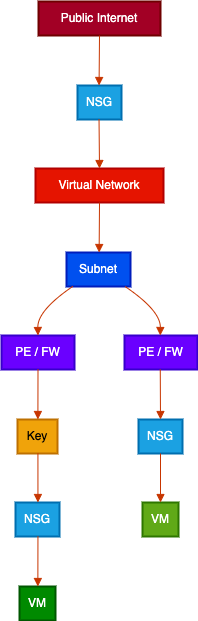

The diagram above was exported from draw.io. Its source (the exported page's mxGraphModel, read from the mxfile embedded in the PNG):
<mxGraphModel dx="954" dy="674" grid="1" gridSize="10" guides="1" tooltips="1" connect="1" arrows="1" fold="1" page="1" pageScale="1" pageWidth="850" pageHeight="1100" background="#ffffff" math="0" shadow="0">
  <root>
    <mxCell id="0" />
    <mxCell id="1" parent="0" />
    <mxCell id="Vjy7bSFzBSfbSfcnLKKa-1" value="Public Internet" style="whiteSpace=wrap;strokeWidth=2;fillColor=#a20025;fontColor=#ffffff;strokeColor=#6F0000;" vertex="1" parent="1">
      <mxGeometry x="57" y="20" width="122" height="34" as="geometry" />
    </mxCell>
    <mxCell id="Vjy7bSFzBSfbSfcnLKKa-2" value="NSG" style="whiteSpace=wrap;strokeWidth=2;fillColor=#1ba1e2;fontColor=#ffffff;strokeColor=#006EAF;" vertex="1" parent="1">
      <mxGeometry x="96" y="104" width="44" height="34" as="geometry" />
    </mxCell>
    <mxCell id="Vjy7bSFzBSfbSfcnLKKa-3" value="Virtual Network" style="whiteSpace=wrap;strokeWidth=2;fillColor=#e51400;fontColor=#ffffff;strokeColor=#B20000;" vertex="1" parent="1">
      <mxGeometry x="54" y="187" width="128" height="34" as="geometry" />
    </mxCell>
    <mxCell id="Vjy7bSFzBSfbSfcnLKKa-4" value="Subnet" style="whiteSpace=wrap;strokeWidth=2;fillColor=#0050ef;fontColor=#ffffff;strokeColor=#001DBC;" vertex="1" parent="1">
      <mxGeometry x="85" y="271" width="64" height="34" as="geometry" />
    </mxCell>
    <mxCell id="Vjy7bSFzBSfbSfcnLKKa-5" value="PE / FW" style="whiteSpace=wrap;strokeWidth=2;fillColor=#6a00ff;strokeColor=#3700CC;fontColor=#ffffff;" vertex="1" parent="1">
      <mxGeometry x="20" y="354" width="73" height="34" as="geometry" />
    </mxCell>
    <mxCell id="Vjy7bSFzBSfbSfcnLKKa-6" value="Key" style="whiteSpace=wrap;strokeWidth=2;fillColor=#f0a30a;fontColor=#000000;strokeColor=#BD7000;" vertex="1" parent="1">
      <mxGeometry x="36" y="438" width="40" height="34" as="geometry" />
    </mxCell>
    <mxCell id="Vjy7bSFzBSfbSfcnLKKa-7" value="NSG" style="whiteSpace=wrap;strokeWidth=2;fillColor=#1ba1e2;fontColor=#ffffff;strokeColor=#006EAF;" vertex="1" parent="1">
      <mxGeometry x="34" y="521" width="44" height="34" as="geometry" />
    </mxCell>
    <mxCell id="Vjy7bSFzBSfbSfcnLKKa-8" value="VM" style="whiteSpace=wrap;strokeWidth=2;fillColor=#008a00;fontColor=#ffffff;strokeColor=#005700;" vertex="1" parent="1">
      <mxGeometry x="38" y="605" width="36" height="34" as="geometry" />
    </mxCell>
    <mxCell id="Vjy7bSFzBSfbSfcnLKKa-9" value="PE / FW" style="whiteSpace=wrap;strokeWidth=2;fillColor=#6a00ff;fontColor=#ffffff;strokeColor=#3700CC;" vertex="1" parent="1">
      <mxGeometry x="143" y="354" width="73" height="34" as="geometry" />
    </mxCell>
    <mxCell id="Vjy7bSFzBSfbSfcnLKKa-10" value="NSG" style="whiteSpace=wrap;strokeWidth=2;fillColor=#1ba1e2;fontColor=#ffffff;strokeColor=#006EAF;" vertex="1" parent="1">
      <mxGeometry x="157" y="438" width="44" height="34" as="geometry" />
    </mxCell>
    <mxCell id="Vjy7bSFzBSfbSfcnLKKa-11" value="VM" style="whiteSpace=wrap;strokeWidth=2;fillColor=#60a917;fontColor=#ffffff;strokeColor=#2D7600;" vertex="1" parent="1">
      <mxGeometry x="161" y="521" width="36" height="34" as="geometry" />
    </mxCell>
    <mxCell id="Vjy7bSFzBSfbSfcnLKKa-12" value="" style="curved=1;startArrow=none;endArrow=block;exitX=0.5;exitY=0.99;entryX=0.49;entryY=-0.01;rounded=0;fillColor=#fa6800;strokeColor=#C73500;" edge="1" parent="1" source="Vjy7bSFzBSfbSfcnLKKa-1" target="Vjy7bSFzBSfbSfcnLKKa-2">
      <mxGeometry relative="1" as="geometry">
        <Array as="points" />
      </mxGeometry>
    </mxCell>
    <mxCell id="Vjy7bSFzBSfbSfcnLKKa-13" value="" style="curved=1;startArrow=none;endArrow=block;exitX=0.49;exitY=0.97;entryX=0.5;entryY=0;rounded=0;fillColor=#fa6800;strokeColor=#C73500;" edge="1" parent="1" source="Vjy7bSFzBSfbSfcnLKKa-2" target="Vjy7bSFzBSfbSfcnLKKa-3">
      <mxGeometry relative="1" as="geometry">
        <Array as="points" />
      </mxGeometry>
    </mxCell>
    <mxCell id="Vjy7bSFzBSfbSfcnLKKa-14" value="" style="curved=1;startArrow=none;endArrow=block;exitX=0.5;exitY=0.99;entryX=0.51;entryY=-0.01;rounded=0;fillColor=#fa6800;strokeColor=#C73500;" edge="1" parent="1" source="Vjy7bSFzBSfbSfcnLKKa-3" target="Vjy7bSFzBSfbSfcnLKKa-4">
      <mxGeometry relative="1" as="geometry">
        <Array as="points" />
      </mxGeometry>
    </mxCell>
    <mxCell id="Vjy7bSFzBSfbSfcnLKKa-15" value="" style="curved=1;startArrow=none;endArrow=block;exitX=0.12;exitY=0.97;entryX=0.5;entryY=0;rounded=0;fillColor=#fa6800;strokeColor=#C73500;" edge="1" parent="1" source="Vjy7bSFzBSfbSfcnLKKa-4" target="Vjy7bSFzBSfbSfcnLKKa-5">
      <mxGeometry relative="1" as="geometry">
        <Array as="points">
          <mxPoint x="56" y="329" />
        </Array>
      </mxGeometry>
    </mxCell>
    <mxCell id="Vjy7bSFzBSfbSfcnLKKa-16" value="" style="curved=1;startArrow=none;endArrow=block;exitX=0.5;exitY=0.99;entryX=0.51;entryY=-0.01;rounded=0;fillColor=#fa6800;strokeColor=#C73500;" edge="1" parent="1" source="Vjy7bSFzBSfbSfcnLKKa-5" target="Vjy7bSFzBSfbSfcnLKKa-6">
      <mxGeometry relative="1" as="geometry">
        <Array as="points" />
      </mxGeometry>
    </mxCell>
    <mxCell id="Vjy7bSFzBSfbSfcnLKKa-17" value="" style="curved=1;startArrow=none;endArrow=block;exitX=0.51;exitY=0.97;entryX=0.51;entryY=0;rounded=0;fillColor=#fa6800;strokeColor=#C73500;" edge="1" parent="1" source="Vjy7bSFzBSfbSfcnLKKa-6" target="Vjy7bSFzBSfbSfcnLKKa-7">
      <mxGeometry relative="1" as="geometry">
        <Array as="points" />
      </mxGeometry>
    </mxCell>
    <mxCell id="Vjy7bSFzBSfbSfcnLKKa-18" value="" style="curved=1;startArrow=none;endArrow=block;exitX=0.51;exitY=0.99;entryX=0.51;entryY=-0.01;rounded=0;fillColor=#fa6800;strokeColor=#C73500;" edge="1" parent="1" source="Vjy7bSFzBSfbSfcnLKKa-7" target="Vjy7bSFzBSfbSfcnLKKa-8">
      <mxGeometry relative="1" as="geometry">
        <Array as="points" />
      </mxGeometry>
    </mxCell>
    <mxCell id="Vjy7bSFzBSfbSfcnLKKa-19" value="" style="curved=1;startArrow=none;endArrow=block;exitX=0.89;exitY=0.97;entryX=0.49;entryY=0;rounded=0;fillColor=#fa6800;strokeColor=#C73500;" edge="1" parent="1" source="Vjy7bSFzBSfbSfcnLKKa-4" target="Vjy7bSFzBSfbSfcnLKKa-9">
      <mxGeometry relative="1" as="geometry">
        <Array as="points">
          <mxPoint x="179" y="329" />
        </Array>
      </mxGeometry>
    </mxCell>
    <mxCell id="Vjy7bSFzBSfbSfcnLKKa-20" value="" style="curved=1;startArrow=none;endArrow=block;exitX=0.49;exitY=0.99;entryX=0.5;entryY=-0.01;rounded=0;fillColor=#fa6800;strokeColor=#C73500;" edge="1" parent="1" source="Vjy7bSFzBSfbSfcnLKKa-9" target="Vjy7bSFzBSfbSfcnLKKa-10">
      <mxGeometry relative="1" as="geometry">
        <Array as="points" />
      </mxGeometry>
    </mxCell>
    <mxCell id="Vjy7bSFzBSfbSfcnLKKa-21" value="" style="curved=1;startArrow=none;endArrow=block;exitX=0.5;exitY=0.97;entryX=0.5;entryY=0;rounded=0;fillColor=#fa6800;strokeColor=#C73500;" edge="1" parent="1" source="Vjy7bSFzBSfbSfcnLKKa-10" target="Vjy7bSFzBSfbSfcnLKKa-11">
      <mxGeometry relative="1" as="geometry">
        <Array as="points" />
      </mxGeometry>
    </mxCell>
  </root>
</mxGraphModel>